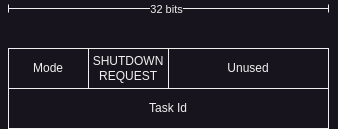

The diagram above was exported from draw.io. Its source (the exported page's mxGraphModel, read from the mxfile embedded in the PNG):
<mxGraphModel dx="1434" dy="762" grid="1" gridSize="10" guides="1" tooltips="1" connect="1" arrows="1" fold="1" page="1" pageScale="1" pageWidth="850" pageHeight="1100" math="0" shadow="0">
  <root>
    <mxCell id="0" />
    <mxCell id="1" parent="0" />
    <mxCell id="UdDGJFr2nh46x9bYxFf4-2" value="" style="endArrow=baseDash;html=1;rounded=0;startArrow=baseDash;startFill=0;endFill=0;" parent="1" edge="1">
      <mxGeometry width="50" height="50" relative="1" as="geometry">
        <mxPoint x="200" y="80" as="sourcePoint" />
        <mxPoint x="520" y="80" as="targetPoint" />
      </mxGeometry>
    </mxCell>
    <mxCell id="UdDGJFr2nh46x9bYxFf4-3" value="32 bits" style="edgeLabel;html=1;align=center;verticalAlign=middle;resizable=0;points=[];" parent="UdDGJFr2nh46x9bYxFf4-2" vertex="1" connectable="0">
      <mxGeometry x="-0.0218" relative="1" as="geometry">
        <mxPoint as="offset" />
      </mxGeometry>
    </mxCell>
    <mxCell id="UdDGJFr2nh46x9bYxFf4-4" value="Mode" style="rounded=0;whiteSpace=wrap;html=1;" parent="1" vertex="1">
      <mxGeometry x="200" y="120" width="80" height="40" as="geometry" />
    </mxCell>
    <mxCell id="UdDGJFr2nh46x9bYxFf4-5" value="SHUTDOWN&lt;div&gt;REQUEST&lt;/div&gt;" style="rounded=0;whiteSpace=wrap;html=1;" parent="1" vertex="1">
      <mxGeometry x="280" y="120" width="80" height="40" as="geometry" />
    </mxCell>
    <mxCell id="UdDGJFr2nh46x9bYxFf4-6" value="Unused" style="rounded=0;whiteSpace=wrap;html=1;" parent="1" vertex="1">
      <mxGeometry x="360" y="120" width="160" height="40" as="geometry" />
    </mxCell>
    <mxCell id="UdDGJFr2nh46x9bYxFf4-7" value="Task Id" style="rounded=0;whiteSpace=wrap;html=1;" parent="1" vertex="1">
      <mxGeometry x="200" y="160" width="320" height="40" as="geometry" />
    </mxCell>
  </root>
</mxGraphModel>